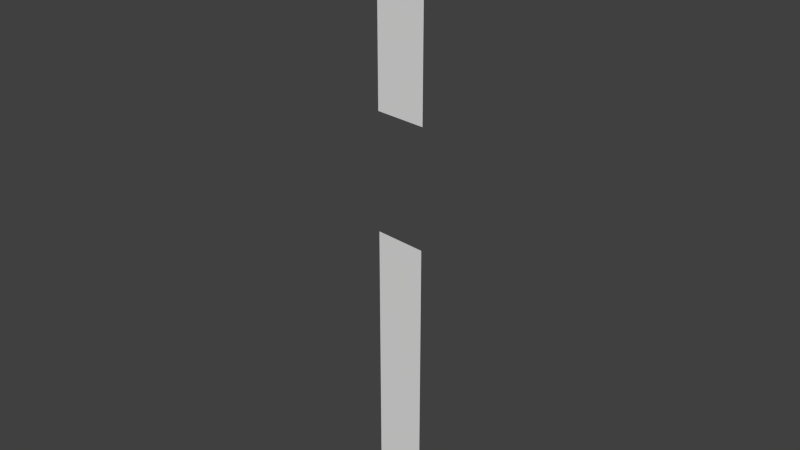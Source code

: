# Source: wand1.blend  (saved by Blender 2.74.0; exported with 4.5.12 LTS)
import bpy
from mathutils import Matrix  # noqa: F401  (used for matrix-valued properties, if any)

bpy.ops.wm.read_factory_settings(use_empty=True)
scene = bpy.context.scene
scene.name = 'Scene'

# ---- collections
col_collection_1 = bpy.data.collections.new('Collection 1'); scene.collection.children.link(col_collection_1)

# ---- world
world_world = bpy.data.worlds.new('World'); scene.world = world_world
world_world.color = (0.05088, 0.05088, 0.05088)
world_world.use_sun_shadow = False
world_world.sun_shadow_jitter_overblur = 0.0
world_world.cycles.sampling_method = 'MANUAL'
world_world.cycles.sample_map_resolution = 256

# ---- meshes
me_circle_001 = bpy.data.meshes.new('Circle.001')
me_circle_001.from_pydata([(0.0, 9.0, 0.0), (1.563, 8.863, 0.0), (0.0, 9.0, 18.0), (1.563, 8.863, 18.0), (0.0, 9.0, 12.0), (0.0, 9.0, 8.524), (1.563, 8.863, 8.524), (1.563, 8.863, 12.0)], [], [(4, 7, 3, 2), (0, 1, 6, 5)])
_uv = me_circle_001.uv_layers.new(name='UVMap')
_uv.uv.foreach_set('vector', [0.3362, 0.003479, 0.3362, 0.9965, 0.008498, 0.9965, 0.008498, 0.00348, 0.9915, 0.003479, 0.9915, 0.9965, 0.6638, 0.9965, 0.6638, 0.003479])
me_circle_001.use_remesh_preserve_volume = False
me_circle_001.use_remesh_preserve_attributes = False
me_circle_001.use_mirror_vertex_groups = False
me_circle_001.update()

# ---- objects
ob_circle = bpy.data.objects.new('Circle', me_circle_001)

# ---- transforms, parenting, visibility, modifiers, constraints
ob_circle.location = (0.0, 0.0, 0.0)
ob_circle.lineart.crease_threshold = 0.0

# ---- collection membership
col_collection_1.objects.link(ob_circle)

# ---- scene / render settings (as saved in the file)
scene.frame_start = 1; scene.frame_end = 250; scene.frame_set(1)
scene.render.engine = 'BLENDER_EEVEE_NEXT'
scene.render.resolution_percentage = 50
scene.render.dither_intensity = 0.0
scene.cycles.use_denoising = False
scene.cycles.samples = 10
scene.cycles.sampling_pattern = 'TABULATED_SOBOL'
scene.cycles.light_sampling_threshold = 0.0
scene.cycles.use_adaptive_sampling = False
scene.cycles.use_light_tree = False
scene.cycles.blur_glossy = 0.0
scene.cycles.pixel_filter_type = 'GAUSSIAN'
scene.cycles.sample_clamp_indirect = 0.0
scene.view_settings.view_transform = 'Standard'
bpy.context.view_layer.update()

# ---- added for rendering (the .blend has no active camera and no usable light): camera, sun
cam_auto = bpy.data.cameras.new('AutoCamera')
cam_auto.lens = 50.0
cam_auto.sensor_width = 36.0
cam_auto.clip_end = 1000.0
ob_auto_camera = bpy.data.objects.new('AutoCamera', cam_auto)
scene.collection.objects.link(ob_auto_camera)
ob_auto_camera.location = (17.4986, -11.129, 22.3737)
ob_auto_camera.rotation_euler = (1.09748, -7.21219e-08, 0.694738)
scene.camera = ob_auto_camera
light_auto_sun = bpy.data.lights.new('AutoSun', 'SUN')
light_auto_sun.energy = 3.0
light_auto_sun.angle = 0.0523599
ob_auto_sun = bpy.data.objects.new('AutoSun', light_auto_sun)
scene.collection.objects.link(ob_auto_sun)
ob_auto_sun.rotation_euler = (0.872665, 0.174533, 0.523599)
bpy.context.view_layer.update()
